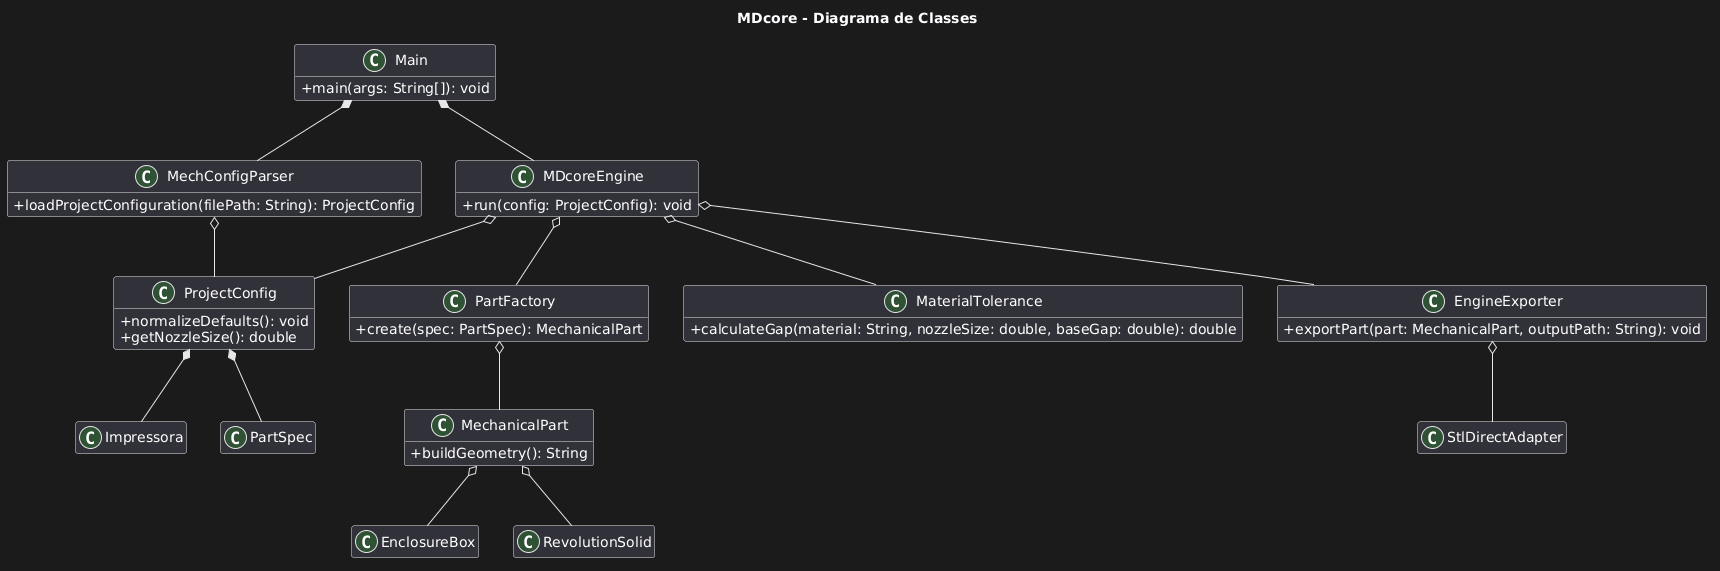

The diagram above was rendered by PlantUML. Its source (embedded in the PNG):
@startuml
title MDcore - Diagrama de Classes

skinparam classAttributeIconSize 0
hide empty members

class Main {
  +main(args: String[]): void
}

class MDcoreEngine {
  +run(config: ProjectConfig): void
}

class MechConfigParser {
  +loadProjectConfiguration(filePath: String): ProjectConfig
}

class ProjectConfig {
  +normalizeDefaults(): void
  +getNozzleSize(): double
}

class Impressora

class PartSpec

class PartFactory {
  +create(spec: PartSpec): MechanicalPart
}

class MechanicalPart {
  +buildGeometry(): String
}

class EnclosureBox

class RevolutionSolid

class MaterialTolerance {
  +calculateGap(material: String, nozzleSize: double, baseGap: double): double
}

class EngineExporter {
  +exportPart(part: MechanicalPart, outputPath: String): void
}

class StlDirectAdapter

Main *-- MDcoreEngine
Main *-- MechConfigParser

MechConfigParser o-- ProjectConfig

ProjectConfig *-- Impressora
ProjectConfig *-- PartSpec

MDcoreEngine o-- ProjectConfig
MDcoreEngine o-- PartFactory
MDcoreEngine o-- MaterialTolerance
MDcoreEngine o-- EngineExporter

PartFactory o-- MechanicalPart

MechanicalPart o-- EnclosureBox
MechanicalPart o-- RevolutionSolid

EngineExporter o-- StlDirectAdapter
@enduml